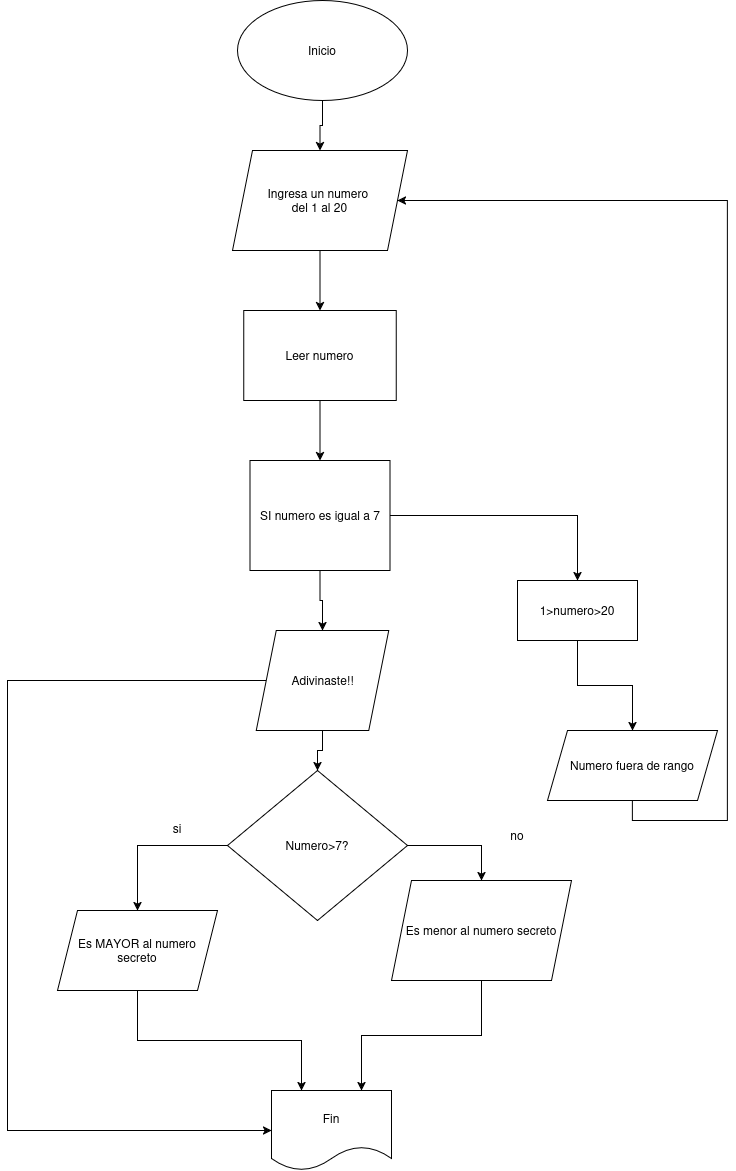

The diagram above was exported from draw.io. Its source (the exported page's mxGraphModel, read from the mxfile embedded in the PNG):
<mxGraphModel dx="1362" dy="829" grid="1" gridSize="10" guides="1" tooltips="1" connect="1" arrows="1" fold="1" page="1" pageScale="1" pageWidth="827" pageHeight="1169" math="0" shadow="0">
  <root>
    <mxCell id="0" />
    <mxCell id="1" parent="0" />
    <mxCell id="35Ki710bbf0VNuDIfpgv-16" style="edgeStyle=orthogonalEdgeStyle;rounded=0;orthogonalLoop=1;jettySize=auto;html=1;exitX=0.5;exitY=1;exitDx=0;exitDy=0;entryX=0.5;entryY=0;entryDx=0;entryDy=0;" edge="1" parent="1" source="35Ki710bbf0VNuDIfpgv-1" target="35Ki710bbf0VNuDIfpgv-2">
      <mxGeometry relative="1" as="geometry" />
    </mxCell>
    <mxCell id="35Ki710bbf0VNuDIfpgv-1" value="Inicio" style="ellipse;whiteSpace=wrap;html=1;" vertex="1" parent="1">
      <mxGeometry x="320" y="50" width="170" height="100" as="geometry" />
    </mxCell>
    <mxCell id="35Ki710bbf0VNuDIfpgv-17" style="edgeStyle=orthogonalEdgeStyle;rounded=0;orthogonalLoop=1;jettySize=auto;html=1;exitX=0.5;exitY=1;exitDx=0;exitDy=0;entryX=0.5;entryY=0;entryDx=0;entryDy=0;" edge="1" parent="1" source="35Ki710bbf0VNuDIfpgv-2" target="35Ki710bbf0VNuDIfpgv-8">
      <mxGeometry relative="1" as="geometry" />
    </mxCell>
    <mxCell id="35Ki710bbf0VNuDIfpgv-2" value="&lt;div&gt;Ingresa un numero&amp;nbsp;&lt;/div&gt;&lt;div&gt;del 1 al 20&lt;/div&gt;" style="shape=parallelogram;perimeter=parallelogramPerimeter;whiteSpace=wrap;html=1;fixedSize=1;" vertex="1" parent="1">
      <mxGeometry x="315" y="200" width="175" height="100" as="geometry" />
    </mxCell>
    <mxCell id="35Ki710bbf0VNuDIfpgv-19" style="edgeStyle=orthogonalEdgeStyle;rounded=0;orthogonalLoop=1;jettySize=auto;html=1;exitX=0.5;exitY=1;exitDx=0;exitDy=0;entryX=0.5;entryY=0;entryDx=0;entryDy=0;" edge="1" parent="1" source="35Ki710bbf0VNuDIfpgv-5" target="35Ki710bbf0VNuDIfpgv-6">
      <mxGeometry relative="1" as="geometry" />
    </mxCell>
    <mxCell id="35Ki710bbf0VNuDIfpgv-30" style="edgeStyle=orthogonalEdgeStyle;rounded=0;orthogonalLoop=1;jettySize=auto;html=1;exitX=1;exitY=0.5;exitDx=0;exitDy=0;entryX=0.5;entryY=0;entryDx=0;entryDy=0;" edge="1" parent="1" source="35Ki710bbf0VNuDIfpgv-5" target="35Ki710bbf0VNuDIfpgv-28">
      <mxGeometry relative="1" as="geometry" />
    </mxCell>
    <mxCell id="35Ki710bbf0VNuDIfpgv-5" value="SI numero es igual a 7" style="rounded=0;whiteSpace=wrap;html=1;" vertex="1" parent="1">
      <mxGeometry x="332.5" y="510" width="140" height="110" as="geometry" />
    </mxCell>
    <mxCell id="35Ki710bbf0VNuDIfpgv-20" style="edgeStyle=orthogonalEdgeStyle;rounded=0;orthogonalLoop=1;jettySize=auto;html=1;exitX=0.5;exitY=1;exitDx=0;exitDy=0;entryX=0.5;entryY=0;entryDx=0;entryDy=0;" edge="1" parent="1" source="35Ki710bbf0VNuDIfpgv-6" target="35Ki710bbf0VNuDIfpgv-9">
      <mxGeometry relative="1" as="geometry" />
    </mxCell>
    <mxCell id="35Ki710bbf0VNuDIfpgv-25" style="edgeStyle=orthogonalEdgeStyle;rounded=0;orthogonalLoop=1;jettySize=auto;html=1;exitX=0;exitY=0.5;exitDx=0;exitDy=0;entryX=0;entryY=0.5;entryDx=0;entryDy=0;" edge="1" parent="1" source="35Ki710bbf0VNuDIfpgv-6" target="35Ki710bbf0VNuDIfpgv-7">
      <mxGeometry relative="1" as="geometry">
        <Array as="points">
          <mxPoint x="90" y="730" />
          <mxPoint x="90" y="1180" />
        </Array>
      </mxGeometry>
    </mxCell>
    <mxCell id="35Ki710bbf0VNuDIfpgv-6" value="Adivinaste!!" style="shape=parallelogram;perimeter=parallelogramPerimeter;whiteSpace=wrap;html=1;fixedSize=1;" vertex="1" parent="1">
      <mxGeometry x="338.75" y="680" width="132.5" height="100" as="geometry" />
    </mxCell>
    <mxCell id="35Ki710bbf0VNuDIfpgv-7" value="Fin" style="shape=document;whiteSpace=wrap;html=1;boundedLbl=1;" vertex="1" parent="1">
      <mxGeometry x="354" y="1140" width="120" height="80" as="geometry" />
    </mxCell>
    <mxCell id="35Ki710bbf0VNuDIfpgv-18" style="edgeStyle=orthogonalEdgeStyle;rounded=0;orthogonalLoop=1;jettySize=auto;html=1;exitX=0.5;exitY=1;exitDx=0;exitDy=0;entryX=0.5;entryY=0;entryDx=0;entryDy=0;" edge="1" parent="1" source="35Ki710bbf0VNuDIfpgv-8" target="35Ki710bbf0VNuDIfpgv-5">
      <mxGeometry relative="1" as="geometry" />
    </mxCell>
    <mxCell id="35Ki710bbf0VNuDIfpgv-8" value="Leer numero" style="rounded=0;whiteSpace=wrap;html=1;" vertex="1" parent="1">
      <mxGeometry x="326.25" y="360" width="152.5" height="90" as="geometry" />
    </mxCell>
    <mxCell id="35Ki710bbf0VNuDIfpgv-21" style="edgeStyle=orthogonalEdgeStyle;rounded=0;orthogonalLoop=1;jettySize=auto;html=1;exitX=0;exitY=0.5;exitDx=0;exitDy=0;entryX=0.5;entryY=0;entryDx=0;entryDy=0;" edge="1" parent="1" source="35Ki710bbf0VNuDIfpgv-9" target="35Ki710bbf0VNuDIfpgv-14">
      <mxGeometry relative="1" as="geometry" />
    </mxCell>
    <mxCell id="35Ki710bbf0VNuDIfpgv-22" style="edgeStyle=orthogonalEdgeStyle;rounded=0;orthogonalLoop=1;jettySize=auto;html=1;exitX=1;exitY=0.5;exitDx=0;exitDy=0;entryX=0.5;entryY=0;entryDx=0;entryDy=0;" edge="1" parent="1" source="35Ki710bbf0VNuDIfpgv-9" target="35Ki710bbf0VNuDIfpgv-13">
      <mxGeometry relative="1" as="geometry" />
    </mxCell>
    <mxCell id="35Ki710bbf0VNuDIfpgv-9" value="Numero&amp;gt;7?" style="rhombus;whiteSpace=wrap;html=1;" vertex="1" parent="1">
      <mxGeometry x="310" y="820" width="180" height="150" as="geometry" />
    </mxCell>
    <mxCell id="35Ki710bbf0VNuDIfpgv-10" value="&lt;div&gt;si&lt;/div&gt;&lt;div&gt;&lt;br&gt;&lt;/div&gt;" style="text;html=1;align=center;verticalAlign=middle;whiteSpace=wrap;rounded=0;" vertex="1" parent="1">
      <mxGeometry x="230" y="870" width="60" height="30" as="geometry" />
    </mxCell>
    <mxCell id="35Ki710bbf0VNuDIfpgv-11" value="no" style="text;html=1;align=center;verticalAlign=middle;whiteSpace=wrap;rounded=0;" vertex="1" parent="1">
      <mxGeometry x="570" y="870" width="60" height="30" as="geometry" />
    </mxCell>
    <mxCell id="35Ki710bbf0VNuDIfpgv-23" style="edgeStyle=orthogonalEdgeStyle;rounded=0;orthogonalLoop=1;jettySize=auto;html=1;exitX=0.5;exitY=1;exitDx=0;exitDy=0;entryX=0.75;entryY=0;entryDx=0;entryDy=0;" edge="1" parent="1" source="35Ki710bbf0VNuDIfpgv-13" target="35Ki710bbf0VNuDIfpgv-7">
      <mxGeometry relative="1" as="geometry" />
    </mxCell>
    <mxCell id="35Ki710bbf0VNuDIfpgv-13" value="Es menor al numero secreto" style="shape=parallelogram;perimeter=parallelogramPerimeter;whiteSpace=wrap;html=1;fixedSize=1;" vertex="1" parent="1">
      <mxGeometry x="474" y="930" width="180" height="100" as="geometry" />
    </mxCell>
    <mxCell id="35Ki710bbf0VNuDIfpgv-24" style="edgeStyle=orthogonalEdgeStyle;rounded=0;orthogonalLoop=1;jettySize=auto;html=1;exitX=0.5;exitY=1;exitDx=0;exitDy=0;entryX=0.25;entryY=0;entryDx=0;entryDy=0;" edge="1" parent="1" source="35Ki710bbf0VNuDIfpgv-14" target="35Ki710bbf0VNuDIfpgv-7">
      <mxGeometry relative="1" as="geometry" />
    </mxCell>
    <mxCell id="35Ki710bbf0VNuDIfpgv-14" value="Es MAYOR al numero secreto" style="shape=parallelogram;perimeter=parallelogramPerimeter;whiteSpace=wrap;html=1;fixedSize=1;" vertex="1" parent="1">
      <mxGeometry x="140" y="960" width="160" height="80" as="geometry" />
    </mxCell>
    <mxCell id="35Ki710bbf0VNuDIfpgv-31" style="edgeStyle=orthogonalEdgeStyle;rounded=0;orthogonalLoop=1;jettySize=auto;html=1;exitX=0.5;exitY=1;exitDx=0;exitDy=0;entryX=0.5;entryY=0;entryDx=0;entryDy=0;" edge="1" parent="1" source="35Ki710bbf0VNuDIfpgv-28" target="35Ki710bbf0VNuDIfpgv-29">
      <mxGeometry relative="1" as="geometry" />
    </mxCell>
    <mxCell id="35Ki710bbf0VNuDIfpgv-28" value="1&amp;gt;numero&amp;gt;20" style="rounded=0;whiteSpace=wrap;html=1;" vertex="1" parent="1">
      <mxGeometry x="600" y="630" width="120" height="60" as="geometry" />
    </mxCell>
    <mxCell id="35Ki710bbf0VNuDIfpgv-33" style="edgeStyle=orthogonalEdgeStyle;rounded=0;orthogonalLoop=1;jettySize=auto;html=1;exitX=0.5;exitY=1;exitDx=0;exitDy=0;entryX=1;entryY=0.5;entryDx=0;entryDy=0;" edge="1" parent="1" source="35Ki710bbf0VNuDIfpgv-29" target="35Ki710bbf0VNuDIfpgv-2">
      <mxGeometry relative="1" as="geometry">
        <Array as="points">
          <mxPoint x="715" y="870" />
          <mxPoint x="810" y="870" />
          <mxPoint x="810" y="250" />
        </Array>
      </mxGeometry>
    </mxCell>
    <mxCell id="35Ki710bbf0VNuDIfpgv-29" value="Numero fuera de rango" style="shape=parallelogram;perimeter=parallelogramPerimeter;whiteSpace=wrap;html=1;fixedSize=1;" vertex="1" parent="1">
      <mxGeometry x="630" y="780" width="170" height="70" as="geometry" />
    </mxCell>
  </root>
</mxGraphModel>